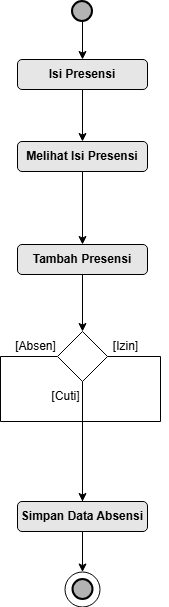

The diagram above was exported from draw.io. Its source (the exported page's mxGraphModel, read from the mxfile embedded in the PNG):
<mxGraphModel dx="1327" dy="710" grid="0" gridSize="10" guides="1" tooltips="1" connect="1" arrows="1" fold="1" page="1" pageScale="1" pageWidth="850" pageHeight="1100" math="0" shadow="0">
  <root>
    <mxCell id="0" />
    <mxCell id="1" parent="0" />
    <mxCell id="HQuAuVJxXSpCGYI0_UDh-1" value="" style="edgeStyle=orthogonalEdgeStyle;rounded=0;orthogonalLoop=1;jettySize=auto;html=1;" parent="1" source="HQuAuVJxXSpCGYI0_UDh-6" target="HQuAuVJxXSpCGYI0_UDh-13" edge="1">
      <mxGeometry relative="1" as="geometry" />
    </mxCell>
    <mxCell id="HQuAuVJxXSpCGYI0_UDh-6" value="" style="strokeWidth=2;html=1;shape=mxgraph.flowchart.start_2;whiteSpace=wrap;fillColor=#B3B3B3;" parent="1" vertex="1">
      <mxGeometry x="429" y="100" width="20" height="20" as="geometry" />
    </mxCell>
    <mxCell id="HQuAuVJxXSpCGYI0_UDh-7" value="&lt;b&gt;Simpan Data Absensi&lt;/b&gt;" style="rounded=1;whiteSpace=wrap;html=1;fillColor=#E6E6E6;" parent="1" vertex="1">
      <mxGeometry x="374" y="600" width="130" height="30" as="geometry" />
    </mxCell>
    <mxCell id="HQuAuVJxXSpCGYI0_UDh-10" value="" style="edgeStyle=orthogonalEdgeStyle;rounded=0;orthogonalLoop=1;jettySize=auto;html=1;entryX=0.5;entryY=0;entryDx=0;entryDy=0;" parent="1" source="HQuAuVJxXSpCGYI0_UDh-13" target="HQuAuVJxXSpCGYI0_UDh-28" edge="1">
      <mxGeometry relative="1" as="geometry">
        <mxPoint x="439" y="230" as="targetPoint" />
      </mxGeometry>
    </mxCell>
    <mxCell id="HQuAuVJxXSpCGYI0_UDh-29" value="" style="edgeStyle=orthogonalEdgeStyle;rounded=0;orthogonalLoop=1;jettySize=auto;html=1;exitX=0.5;exitY=1;exitDx=0;exitDy=0;entryX=0.5;entryY=0;entryDx=0;entryDy=0;" parent="1" source="HQuAuVJxXSpCGYI0_UDh-28" target="HQuAuVJxXSpCGYI0_UDh-12" edge="1">
      <mxGeometry relative="1" as="geometry">
        <mxPoint x="377" y="330" as="targetPoint" />
      </mxGeometry>
    </mxCell>
    <mxCell id="5zwJezxu5F8gcF0kx7Pd-3" style="edgeStyle=orthogonalEdgeStyle;rounded=0;orthogonalLoop=1;jettySize=auto;html=1;entryX=0.5;entryY=0;entryDx=0;entryDy=0;" parent="1" source="HQuAuVJxXSpCGYI0_UDh-12" target="5zwJezxu5F8gcF0kx7Pd-2" edge="1">
      <mxGeometry relative="1" as="geometry" />
    </mxCell>
    <mxCell id="HQuAuVJxXSpCGYI0_UDh-12" value="&lt;b&gt;Tambah Presensi&lt;/b&gt;" style="rounded=1;whiteSpace=wrap;html=1;fillColor=#E6E6E6;" parent="1" vertex="1">
      <mxGeometry x="374" y="343" width="130" height="30" as="geometry" />
    </mxCell>
    <mxCell id="HQuAuVJxXSpCGYI0_UDh-13" value="&lt;b&gt;Isi Presensi&lt;/b&gt;" style="rounded=1;whiteSpace=wrap;html=1;fillColor=#E6E6E6;" parent="1" vertex="1">
      <mxGeometry x="374" y="158" width="130" height="30" as="geometry" />
    </mxCell>
    <mxCell id="HQuAuVJxXSpCGYI0_UDh-22" value="" style="ellipse;whiteSpace=wrap;html=1;aspect=fixed;" parent="1" vertex="1">
      <mxGeometry x="421.5" y="670.5" width="35" height="35" as="geometry" />
    </mxCell>
    <mxCell id="HQuAuVJxXSpCGYI0_UDh-23" value="" style="strokeWidth=2;html=1;shape=mxgraph.flowchart.start_2;whiteSpace=wrap;fillColor=#B3B3B3;" parent="1" vertex="1">
      <mxGeometry x="429.5" y="678" width="20" height="20" as="geometry" />
    </mxCell>
    <mxCell id="HQuAuVJxXSpCGYI0_UDh-24" value="" style="endArrow=classic;html=1;rounded=0;exitX=0.5;exitY=1;exitDx=0;exitDy=0;entryX=0.5;entryY=0;entryDx=0;entryDy=0;" parent="1" source="HQuAuVJxXSpCGYI0_UDh-7" target="HQuAuVJxXSpCGYI0_UDh-22" edge="1">
      <mxGeometry width="50" height="50" relative="1" as="geometry">
        <mxPoint x="438.5000000000001" y="630" as="sourcePoint" />
        <mxPoint x="548.5" y="860" as="targetPoint" />
      </mxGeometry>
    </mxCell>
    <mxCell id="HQuAuVJxXSpCGYI0_UDh-28" value="&lt;b&gt;Melihat Isi Presensi&lt;/b&gt;" style="rounded=1;whiteSpace=wrap;html=1;fillColor=#E6E6E6;" parent="1" vertex="1">
      <mxGeometry x="374" y="240" width="130" height="30" as="geometry" />
    </mxCell>
    <mxCell id="5zwJezxu5F8gcF0kx7Pd-2" value="" style="rhombus;whiteSpace=wrap;html=1;" parent="1" vertex="1">
      <mxGeometry x="414" y="430" width="50" height="50" as="geometry" />
    </mxCell>
    <mxCell id="Cjprh6UeFbFsru_EDZXj-1" value="" style="endArrow=classic;html=1;rounded=0;exitX=1;exitY=0.5;exitDx=0;exitDy=0;entryX=0.5;entryY=0;entryDx=0;entryDy=0;" parent="1" source="5zwJezxu5F8gcF0kx7Pd-2" target="HQuAuVJxXSpCGYI0_UDh-7" edge="1">
      <mxGeometry width="50" height="50" relative="1" as="geometry">
        <mxPoint x="457" y="460" as="sourcePoint" />
        <mxPoint x="547" y="455" as="targetPoint" />
        <Array as="points">
          <mxPoint x="517" y="455" />
          <mxPoint x="517" y="520" />
          <mxPoint x="439" y="520" />
        </Array>
      </mxGeometry>
    </mxCell>
    <mxCell id="CeciKFV1a51f1MEg6BTt-1" value="[Absen]" style="text;html=1;align=center;verticalAlign=middle;resizable=0;points=[];autosize=1;strokeColor=none;fillColor=none;" parent="1" vertex="1">
      <mxGeometry x="361.5" y="430" width="60" height="30" as="geometry" />
    </mxCell>
    <mxCell id="CeciKFV1a51f1MEg6BTt-3" value="" style="endArrow=none;html=1;rounded=0;entryX=0;entryY=0.5;entryDx=0;entryDy=0;exitX=0.5;exitY=0;exitDx=0;exitDy=0;" parent="1" source="HQuAuVJxXSpCGYI0_UDh-7" target="5zwJezxu5F8gcF0kx7Pd-2" edge="1">
      <mxGeometry width="50" height="50" relative="1" as="geometry">
        <mxPoint x="507" y="510" as="sourcePoint" />
        <mxPoint x="557" y="460" as="targetPoint" />
        <Array as="points">
          <mxPoint x="439" y="520" />
          <mxPoint x="357" y="520" />
          <mxPoint x="357" y="455" />
        </Array>
      </mxGeometry>
    </mxCell>
    <mxCell id="CeciKFV1a51f1MEg6BTt-4" value="[Izin]" style="text;html=1;align=center;verticalAlign=middle;resizable=0;points=[];autosize=1;strokeColor=none;fillColor=none;" parent="1" vertex="1">
      <mxGeometry x="456.5" y="430" width="50" height="30" as="geometry" />
    </mxCell>
    <mxCell id="CeciKFV1a51f1MEg6BTt-5" value="[Cuti]" style="text;html=1;align=center;verticalAlign=middle;resizable=0;points=[];autosize=1;strokeColor=none;fillColor=none;" parent="1" vertex="1">
      <mxGeometry x="397" y="480" width="50" height="30" as="geometry" />
    </mxCell>
    <mxCell id="CeciKFV1a51f1MEg6BTt-7" value="" style="endArrow=none;html=1;rounded=0;entryX=0.5;entryY=1;entryDx=0;entryDy=0;exitX=0.5;exitY=0;exitDx=0;exitDy=0;" parent="1" source="HQuAuVJxXSpCGYI0_UDh-7" target="5zwJezxu5F8gcF0kx7Pd-2" edge="1">
      <mxGeometry width="50" height="50" relative="1" as="geometry">
        <mxPoint x="487" y="530" as="sourcePoint" />
        <mxPoint x="537" y="480" as="targetPoint" />
      </mxGeometry>
    </mxCell>
  </root>
</mxGraphModel>